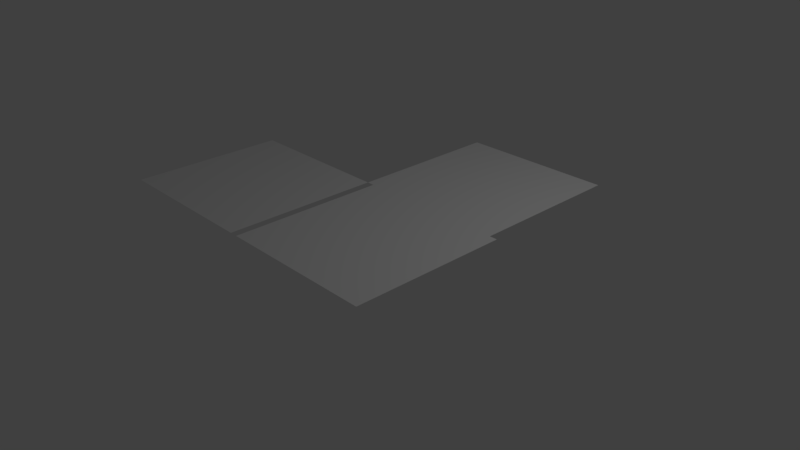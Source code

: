 # Source: modifierUv.blend  (saved by Blender 2.79.1; exported with 4.5.12 LTS)
import bpy
from mathutils import Matrix  # noqa: F401  (used for matrix-valued properties, if any)

bpy.ops.wm.read_factory_settings(use_empty=True)
scene = bpy.context.scene
scene.name = 'Scene'

# ---- collections
col_collection_1 = bpy.data.collections.new('Collection 1'); scene.collection.children.link(col_collection_1)

# ---- materials (node trees are filled in below, after node groups)
mat_material = bpy.data.materials.new('Material')
mat_material.alpha_threshold = 0.0
mat_material.use_transparent_shadow = False
mat_material.roughness = 0.5
mat_material.line_color = (0.0, 0.0, 0.0, 1.0)

# ---- material node trees

# ---- world
world_world = bpy.data.worlds.new('World'); scene.world = world_world
world_world.color = (0.05088, 0.05088, 0.05088)
world_world.use_sun_shadow = False
world_world.sun_shadow_jitter_overblur = 0.0
world_world.cycles.sampling_method = 'MANUAL'

# ---- cameras
cam_camera = bpy.data.cameras.new('Camera')
cam_camera.clip_end = 100.0
cam_camera.lens = 35.0
cam_camera.sensor_width = 32.0
cam_camera.sensor_height = 18.0
cam_camera.ortho_scale = 7.314
cam_camera.dof.focus_distance = 0.0
cam_camera.dof.aperture_fstop = 128.0

# ---- lights
light_lamp = bpy.data.lights.new('Lamp', 'POINT')
light_lamp.transmission_factor = 0.0
light_lamp.cutoff_distance = 30.0
light_lamp.energy = 100.0
light_lamp.shadow_buffer_clip_start = 1.001
light_lamp.shadow_soft_size = 0.1
light_lamp.shadow_maximum_resolution = 0.006
light_lamp.use_absolute_resolution = True

# ---- meshes
me_cube = bpy.data.meshes.new('Cube')
me_cube.from_pydata([(1.0, 1.0, 1.0), (1.0, -1.0, 1.0), (-1.0, -1.0, 1.0), (-1.0, 1.0, 1.0)], [], [(0, 3, 2, 1)])
_uv = me_cube.uv_layers.new(name='UVMap')
_uv.uv.foreach_set('vector', [0.0, 0.0, 1.0, 0.0, 1.0, 1.0, 0.0, 1.0])
_uv = me_cube.uv_layers.new(name='UVMap.001')
_uv.uv.foreach_set('vector', [-0.2071, 0.5, 0.5, -0.2071, 1.207, 0.5, 0.5, 1.207])
_uv.active_render = True
me_cube.materials.append(mat_material)
me_cube.use_remesh_preserve_volume = False
me_cube.use_remesh_preserve_attributes = False
me_cube.use_mirror_vertex_groups = False
me_cube.update()
arm_armature = bpy.data.armatures.new('Armature')  # bones are not reproduced

# ---- objects
ob_armature = bpy.data.objects.new('Armature', arm_armature)
ob_cube_001 = bpy.data.objects.new('Cube.001', me_cube)
ob_cube = bpy.data.objects.new('Cube', me_cube)
ob_lamp = bpy.data.objects.new('Lamp', light_lamp)
ob_camera = bpy.data.objects.new('Camera', cam_camera)

# ---- transforms, parenting, visibility, modifiers, constraints
ob_armature.location = (0.0, 0.0, 0.0)
ob_armature.lineart.crease_threshold = 0.0
ob_cube_001.parent = ob_armature
ob_cube_001.location = (1.1, -1.0, 0.0)
ob_cube_001.lock_rotations_4d = False
ob_cube_001.empty_display_type = 'ARROWS'
ob_cube_001.lineart.crease_threshold = 0.0
_vg = ob_cube_001.vertex_groups.new(name='Bone')
_vg.add([0, 1, 2, 3], 1.0, 'REPLACE')
_m = ob_cube_001.modifiers.new('Armature', 'ARMATURE')
_m.object = ob_armature
ob_cube.location = (-1.0, -1.0, 0.0)
ob_cube.lock_rotations_4d = False
ob_cube.empty_display_type = 'ARROWS'
ob_cube.lineart.crease_threshold = 0.0
_vg = ob_cube.vertex_groups.new(name='Bone')
_m = ob_cube.modifiers.new('Array', 'ARRAY')
_m.constant_offset_displace = (0.0, 0.0, 0.0)
_m.relative_offset_displace = (1.0, 1.0, 0.0)
ob_lamp.location = (4.076, 1.005, 5.904)
ob_lamp.rotation_euler = (0.6503, 0.05522, 1.866)
ob_lamp.lock_rotations_4d = False
ob_lamp.empty_display_type = 'ARROWS'
ob_lamp.color = (0.0, 0.0, 0.0, 0.0)
ob_lamp.lineart.crease_threshold = 0.0
ob_camera.location = (7.481, -6.508, 5.344)
ob_camera.rotation_euler = (1.109, 0.0, 0.8149)
ob_camera.lock_rotations_4d = False
ob_camera.empty_display_type = 'ARROWS'
ob_camera.color = (0.0, 0.0, 0.0, 0.0)
ob_camera.display_type = 'WIRE'
ob_camera.lineart.crease_threshold = 0.0

# ---- collection membership
col_collection_1.objects.link(ob_armature)
col_collection_1.objects.link(ob_cube_001)
col_collection_1.objects.link(ob_cube)
col_collection_1.objects.link(ob_lamp)
col_collection_1.objects.link(ob_camera)

# ---- scene / render settings (as saved in the file)
scene.camera = ob_camera
scene.frame_start = 1; scene.frame_end = 250; scene.frame_set(2)
scene.render.engine = 'BLENDER_EEVEE_NEXT'
scene.render.resolution_percentage = 50
scene.render.dither_intensity = 0.0
scene.cycles.use_denoising = False
scene.cycles.samples = 128
scene.cycles.sampling_pattern = 'TABULATED_SOBOL'
scene.cycles.use_adaptive_sampling = False
scene.cycles.use_light_tree = False
scene.view_settings.view_transform = 'Standard'
bpy.context.view_layer.update()
